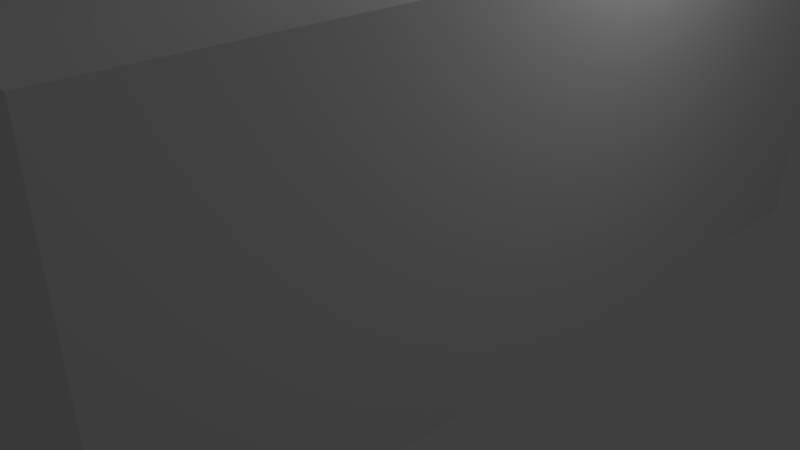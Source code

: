 # Source: house_box.blend  (saved by Blender 2.65.0; exported with 4.5.12 LTS)
import bpy
from mathutils import Matrix  # noqa: F401  (used for matrix-valued properties, if any)

bpy.ops.wm.read_factory_settings(use_empty=True)
scene = bpy.context.scene
scene.name = 'Scene'

# ---- collections
col_collection_1 = bpy.data.collections.new('Collection 1'); scene.collection.children.link(col_collection_1)

# ---- world
world_world = bpy.data.worlds.new('World'); scene.world = world_world
world_world.color = (0.05088, 0.05088, 0.05088)
world_world.use_sun_shadow = False
world_world.sun_shadow_jitter_overblur = 0.0
world_world.cycles.sampling_method = 'MANUAL'
world_world.cycles.sample_map_resolution = 256

# ---- cameras
cam_camera = bpy.data.cameras.new('Camera')
cam_camera.clip_end = 100.0
cam_camera.lens = 35.0
cam_camera.sensor_width = 32.0
cam_camera.sensor_height = 18.0
cam_camera.ortho_scale = 7.314
cam_camera.dof.focus_distance = 0.0
cam_camera.dof.aperture_fstop = 128.0

# ---- lights
light_lamp = bpy.data.lights.new('Lamp', 'POINT')
light_lamp.transmission_factor = 0.0
light_lamp.cutoff_distance = 30.0
light_lamp.energy = 100.0
light_lamp.shadow_buffer_clip_start = 1.001
light_lamp.shadow_soft_size = 0.1
light_lamp.shadow_maximum_resolution = 0.006
light_lamp.use_absolute_resolution = True
light_lamp.cycles.use_multiple_importance_sampling = False

# ---- meshes
me_cube_001 = bpy.data.meshes.new('Cube.001')
me_cube_001.from_pydata([(-3.032, -5.042, 3.99), (-1.0, 1.0, 0.0), (1.0, 1.0, 0.0), (1.0, -1.0, 0.0), (-1.0, 1.0, 2.0), (1.0, 1.0, 2.0), (1.0, -1.0, 2.0), (-3.032, 4.958, 3.99), (-1.0, 1.0, 4.0), (1.0, 1.0, 4.0), (1.0, -1.0, 4.0), (1.0, 1.0, 0.0), (1.0, -1.0, 0.0), (1.0, 1.0, 2.0), (1.0, -1.0, 2.0), (1.0, 1.0, 4.0), (1.0, -1.0, 4.0), (6.0, 1.0, 0.0), (2.968, 4.958, 3.99), (6.0, 1.0, 2.0), (6.0, 1.0, 4.0), (-1.0, 1.0, 0.0), (-1.0, 1.0, 2.0), (-1.0, 1.0, 4.0), (1.0, 1.0, 0.0), (1.0, 1.0, 2.0), (1.0, 1.0, 4.0), (6.0, 1.0, 0.0), (6.0, 1.0, 2.0), (6.0, 1.0, 4.0), (1.0, 8.0, 0.0), (1.0, 8.0, 0.0), (2.968, 4.958, -0.009545), (-1.0, 1.0, 4.0), (1.0, 1.0, 4.0), (1.0, -1.0, 4.0), (1.0, 1.0, 6.0), (1.0, -1.0, 6.0), (1.0, 1.0, 4.0), (1.0, -1.0, 4.0), (1.0, 1.0, 4.0), (1.0, -1.0, 4.0), (1.0, 1.0, 6.0), (1.0, -1.0, 6.0), (-3.032, 4.958, -0.009545), (2.968, -5.042, 3.99), (-3.032, -5.042, -0.009545), (2.968, -5.042, -0.009545), (2.968, -0.04187, -0.009545), (2.968, 2.458, -0.009545)], [(2, 11), (12, 3), (6, 14), (16, 10), (5, 13), (9, 15), (15, 26), (25, 13), (19, 28), (29, 20), (11, 24), (27, 17), (4, 22), (23, 8), (1, 21), (49, 32), (34, 40), (41, 35), (43, 37), (36, 42), (15, 38), (39, 16), (30, 31), (33, 8), (48, 47)], [(18, 32, 44, 7), (44, 46, 0, 7), (7, 0, 45, 18), (0, 46, 47, 45), (32, 18, 45, 47)])
_ca = me_cube_001.color_attributes.new('Col', 'BYTE_COLOR', 'CORNER')
_ca.data.foreach_set('color', [1.0, 1.0, 1.0, 1.0, 1.0, 1.0, 1.0, 1.0, 1.0, 1.0, 1.0, 1.0, 1.0, 1.0, 1.0, 1.0, 1.0, 1.0, 1.0, 1.0, 1.0, 1.0, 1.0, 1.0, 1.0, 1.0, 1.0, 1.0, 1.0, 1.0, 1.0, 1.0, 1.0, 1.0, 1.0, 1.0, 1.0, 1.0, 1.0, 1.0, 1.0, 1.0, 1.0, 1.0, 1.0, 1.0, 1.0, 1.0, 1.0, 1.0, 1.0, 1.0, 1.0, 1.0, 1.0, 1.0, 1.0, 1.0, 1.0, 1.0, 1.0, 1.0, 1.0, 1.0, 1.0, 1.0, 1.0, 1.0, 1.0, 1.0, 1.0, 1.0, 1.0, 1.0, 1.0, 1.0, 1.0, 1.0, 1.0, 1.0])
me_cube_001.use_remesh_preserve_volume = False
me_cube_001.use_remesh_preserve_attributes = False
me_cube_001.use_mirror_vertex_groups = False
me_cube_001.update()

# ---- objects
ob_cube = bpy.data.objects.new('Cube', me_cube_001)
ob_lamp = bpy.data.objects.new('Lamp', light_lamp)
ob_camera = bpy.data.objects.new('Camera', cam_camera)

# ---- transforms, parenting, visibility, modifiers, constraints
ob_cube.location = (0.0, 0.0, 0.0)
ob_cube.lineart.crease_threshold = 0.0
ob_lamp.location = (4.076, 1.005, 5.904)
ob_lamp.rotation_euler = (0.6503, 0.05522, 1.866)
ob_lamp.lock_rotations_4d = False
ob_lamp.empty_display_type = 'ARROWS'
ob_lamp.color = (0.0, 0.0, 0.0, 0.0)
ob_lamp.lineart.crease_threshold = 0.0
ob_camera.location = (7.481, -6.508, 5.344)
ob_camera.rotation_euler = (1.109, 0.01082, 0.8149)
ob_camera.lock_rotations_4d = False
ob_camera.empty_display_type = 'ARROWS'
ob_camera.color = (0.0, 0.0, 0.0, 0.0)
ob_camera.display_type = 'WIRE'
ob_camera.lineart.crease_threshold = 0.0

# ---- collection membership
col_collection_1.objects.link(ob_cube)
col_collection_1.objects.link(ob_lamp)
col_collection_1.objects.link(ob_camera)

# ---- scene / render settings (as saved in the file)
scene.camera = ob_camera
scene.frame_start = 1; scene.frame_end = 250; scene.frame_set(1)
scene.render.engine = 'BLENDER_EEVEE_NEXT'
scene.render.image_settings.color_mode = 'RGB'
scene.render.image_settings.compression = 100
scene.render.resolution_percentage = 50
scene.render.dither_intensity = 0.0
scene.render.bake_margin = 2
scene.render.bake_bias = 0.0
scene.cycles.use_denoising = False
scene.cycles.samples = 10
scene.cycles.sampling_pattern = 'TABULATED_SOBOL'
scene.cycles.light_sampling_threshold = 0.0
scene.cycles.use_adaptive_sampling = False
scene.cycles.use_light_tree = False
scene.cycles.blur_glossy = 0.0
scene.cycles.volume_bounces = 1
scene.cycles.pixel_filter_type = 'GAUSSIAN'
scene.cycles.sample_clamp_indirect = 0.0
scene.view_settings.view_transform = 'Standard'
bpy.context.view_layer.update()

